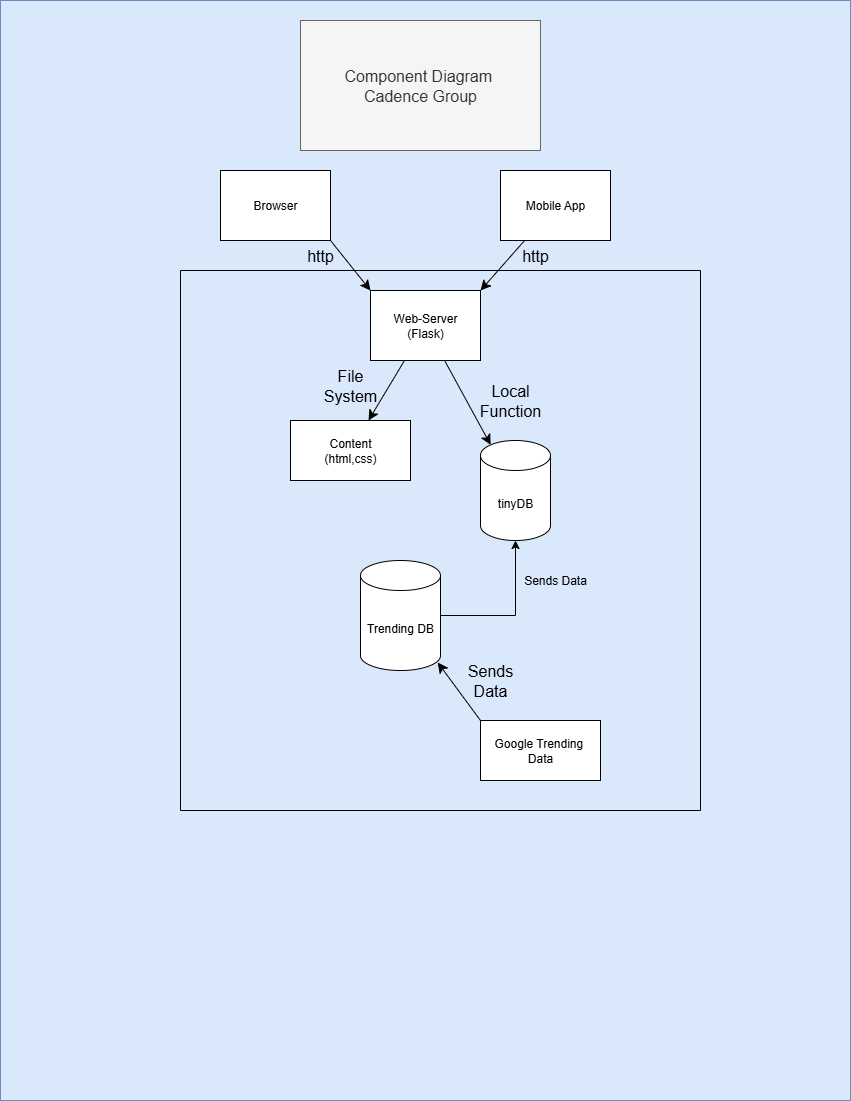

The diagram above was exported from draw.io. Its source (the exported page's mxGraphModel, read from the mxfile embedded in the PNG):
<mxGraphModel dx="1281" dy="623" grid="1" gridSize="10" guides="1" tooltips="1" connect="1" arrows="1" fold="1" page="1" pageScale="1" pageWidth="850" pageHeight="1100" math="0" shadow="0">
  <root>
    <mxCell id="0" />
    <mxCell id="1" parent="0" />
    <mxCell id="t6H5pRllt3NZ1BvR3v63-35" value="" style="rounded=0;whiteSpace=wrap;html=1;fillColor=#dae8fc;strokeColor=#6c8ebf;" parent="1" vertex="1">
      <mxGeometry width="850" height="1100" as="geometry" />
    </mxCell>
    <mxCell id="t6H5pRllt3NZ1BvR3v63-4" value="Component Diagram&amp;nbsp;&lt;div&gt;Cadence Group&lt;/div&gt;" style="text;strokeColor=#666666;align=center;fillColor=#f5f5f5;html=1;verticalAlign=middle;whiteSpace=wrap;rounded=0;fontSize=16;fontColor=#333333;" parent="1" vertex="1">
      <mxGeometry x="300" y="20" width="240" height="130" as="geometry" />
    </mxCell>
    <mxCell id="t6H5pRllt3NZ1BvR3v63-20" style="edgeStyle=none;curved=1;rounded=0;orthogonalLoop=1;jettySize=auto;html=1;exitX=1;exitY=1;exitDx=0;exitDy=0;entryX=0;entryY=0;entryDx=0;entryDy=0;fontSize=12;startSize=8;endSize=8;" parent="1" source="t6H5pRllt3NZ1BvR3v63-1" target="t6H5pRllt3NZ1BvR3v63-6" edge="1">
      <mxGeometry relative="1" as="geometry" />
    </mxCell>
    <mxCell id="t6H5pRllt3NZ1BvR3v63-1" value="Browser" style="rounded=0;whiteSpace=wrap;html=1;" parent="1" vertex="1">
      <mxGeometry x="220" y="170" width="110" height="70" as="geometry" />
    </mxCell>
    <mxCell id="t6H5pRllt3NZ1BvR3v63-9" value="tinyDB" style="shape=cylinder3;whiteSpace=wrap;html=1;boundedLbl=1;backgroundOutline=1;size=15;" parent="1" vertex="1">
      <mxGeometry x="480" y="440" width="70" height="100" as="geometry" />
    </mxCell>
    <mxCell id="t6H5pRllt3NZ1BvR3v63-22" style="edgeStyle=none;curved=1;rounded=0;orthogonalLoop=1;jettySize=auto;html=1;fontSize=12;startSize=8;endSize=8;entryX=0.145;entryY=0;entryDx=0;entryDy=4.35;entryPerimeter=0;" parent="1" source="t6H5pRllt3NZ1BvR3v63-6" target="t6H5pRllt3NZ1BvR3v63-9" edge="1">
      <mxGeometry relative="1" as="geometry">
        <mxPoint x="425" y="430" as="targetPoint" />
      </mxGeometry>
    </mxCell>
    <mxCell id="t6H5pRllt3NZ1BvR3v63-26" style="edgeStyle=none;curved=1;rounded=0;orthogonalLoop=1;jettySize=auto;html=1;fontSize=12;startSize=8;endSize=8;" parent="1" source="t6H5pRllt3NZ1BvR3v63-6" target="t6H5pRllt3NZ1BvR3v63-27" edge="1">
      <mxGeometry relative="1" as="geometry">
        <mxPoint x="350" y="450" as="targetPoint" />
      </mxGeometry>
    </mxCell>
    <mxCell id="t6H5pRllt3NZ1BvR3v63-6" value="Web-Server&lt;div&gt;(Flask)&lt;/div&gt;" style="rounded=0;whiteSpace=wrap;html=1;" parent="1" vertex="1">
      <mxGeometry x="370" y="290" width="110" height="70" as="geometry" />
    </mxCell>
    <mxCell id="t6H5pRllt3NZ1BvR3v63-19" style="edgeStyle=none;curved=1;rounded=0;orthogonalLoop=1;jettySize=auto;html=1;entryX=1;entryY=0;entryDx=0;entryDy=0;fontSize=12;startSize=8;endSize=8;" parent="1" source="t6H5pRllt3NZ1BvR3v63-18" target="t6H5pRllt3NZ1BvR3v63-6" edge="1">
      <mxGeometry relative="1" as="geometry" />
    </mxCell>
    <mxCell id="t6H5pRllt3NZ1BvR3v63-18" value="Mobile App" style="rounded=0;whiteSpace=wrap;html=1;" parent="1" vertex="1">
      <mxGeometry x="500" y="170" width="110" height="70" as="geometry" />
    </mxCell>
    <mxCell id="t6H5pRllt3NZ1BvR3v63-21" value="http" style="text;strokeColor=none;align=center;fillColor=none;html=1;verticalAlign=middle;whiteSpace=wrap;rounded=0;fontSize=16;" parent="1" vertex="1">
      <mxGeometry x="505" y="240" width="60" height="30" as="geometry" />
    </mxCell>
    <mxCell id="t6H5pRllt3NZ1BvR3v63-3" value="http" style="text;strokeColor=none;align=center;fillColor=none;html=1;verticalAlign=middle;whiteSpace=wrap;rounded=0;fontSize=16;" parent="1" vertex="1">
      <mxGeometry x="290" y="240" width="60" height="30" as="geometry" />
    </mxCell>
    <mxCell id="t6H5pRllt3NZ1BvR3v63-23" value="File System" style="text;strokeColor=none;align=center;fillColor=none;html=1;verticalAlign=middle;whiteSpace=wrap;rounded=0;fontSize=16;" parent="1" vertex="1">
      <mxGeometry x="320" y="370" width="60" height="30" as="geometry" />
    </mxCell>
    <mxCell id="t6H5pRllt3NZ1BvR3v63-24" value="Local Function" style="text;strokeColor=none;align=center;fillColor=none;html=1;verticalAlign=middle;whiteSpace=wrap;rounded=0;fontSize=16;" parent="1" vertex="1">
      <mxGeometry x="470" y="380" width="80" height="40" as="geometry" />
    </mxCell>
    <mxCell id="t6H5pRllt3NZ1BvR3v63-27" value="Content&lt;div&gt;(html,css)&lt;/div&gt;" style="rounded=0;whiteSpace=wrap;html=1;" parent="1" vertex="1">
      <mxGeometry x="290" y="420" width="120" height="60" as="geometry" />
    </mxCell>
    <mxCell id="t6H5pRllt3NZ1BvR3v63-29" value="Google Trending&amp;nbsp;&lt;div&gt;Data&lt;/div&gt;" style="rounded=0;whiteSpace=wrap;html=1;" parent="1" vertex="1">
      <mxGeometry x="480" y="720" width="120" height="60" as="geometry" />
    </mxCell>
    <mxCell id="t6H5pRllt3NZ1BvR3v63-30" style="edgeStyle=none;curved=1;rounded=0;orthogonalLoop=1;jettySize=auto;html=1;entryX=0.965;entryY=0.927;entryDx=0;entryDy=0;entryPerimeter=0;fontSize=12;startSize=8;endSize=8;" parent="1" target="O-2VSxrrPsSJ9-CtkJbY-1" edge="1">
      <mxGeometry relative="1" as="geometry">
        <mxPoint x="480.0011764705883" y="720" as="sourcePoint" />
        <mxPoint x="377.06" y="580" as="targetPoint" />
      </mxGeometry>
    </mxCell>
    <mxCell id="t6H5pRllt3NZ1BvR3v63-31" value="Sends Data" style="text;strokeColor=none;align=center;fillColor=none;html=1;verticalAlign=middle;whiteSpace=wrap;rounded=0;fontSize=16;" parent="1" vertex="1">
      <mxGeometry x="450" y="640" width="80" height="80" as="geometry" />
    </mxCell>
    <mxCell id="O-2VSxrrPsSJ9-CtkJbY-1" value="Trending DB" style="shape=cylinder3;whiteSpace=wrap;html=1;boundedLbl=1;backgroundOutline=1;size=15;" parent="1" vertex="1">
      <mxGeometry x="360" y="560" width="80" height="110" as="geometry" />
    </mxCell>
    <mxCell id="O-2VSxrrPsSJ9-CtkJbY-2" style="edgeStyle=orthogonalEdgeStyle;rounded=0;orthogonalLoop=1;jettySize=auto;html=1;entryX=0.5;entryY=1;entryDx=0;entryDy=0;entryPerimeter=0;" parent="1" source="O-2VSxrrPsSJ9-CtkJbY-1" target="t6H5pRllt3NZ1BvR3v63-9" edge="1">
      <mxGeometry relative="1" as="geometry" />
    </mxCell>
    <mxCell id="O-2VSxrrPsSJ9-CtkJbY-3" value="Sends Data" style="text;strokeColor=none;align=center;fillColor=none;html=1;verticalAlign=middle;whiteSpace=wrap;rounded=0;" parent="1" vertex="1">
      <mxGeometry x="505" y="550" width="100" height="60" as="geometry" />
    </mxCell>
    <mxCell id="4swrgPp4Tj8117eiA9nw-3" value="" style="swimlane;startSize=0;" vertex="1" parent="1">
      <mxGeometry x="180" y="270" width="520" height="540" as="geometry" />
    </mxCell>
  </root>
</mxGraphModel>